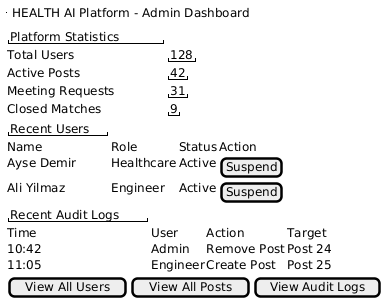

The diagram above was rendered by PlantUML. Its source (embedded in the PNG):
@startsalt
{
  {^"HEALTH AI Platform - Admin Dashboard"}

  {
    "Platform Statistics"
    Total Users          | "128"
    Active Posts         | "42"
    Meeting Requests     | "31"
    Closed Matches       | "9"
  }

  {
    "Recent Users"
    Name                 | Role          | Status   | Action
    Ayse Demir           | Healthcare    | Active   | [Suspend]
    Ali Yilmaz           | Engineer      | Active   | [Suspend]
  }

  {
    "Recent Audit Logs"
    Time                 | User          | Action       | Target
    10:42                | Admin         | Remove Post  | Post 24
    11:05                | Engineer      | Create Post  | Post 25
  }

  {
    [View All Users] | [View All Posts] | [View Audit Logs]
  }
}
@endsalt